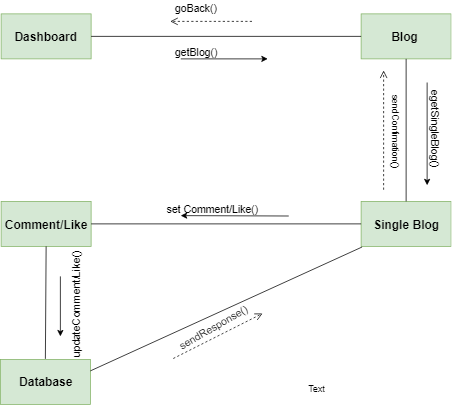

The diagram above was exported from draw.io. Its source (the exported page's mxGraphModel, read from the mxfile embedded in the PNG):
<mxGraphModel dx="1010" dy="501" grid="1" gridSize="10" guides="1" tooltips="1" connect="1" arrows="1" fold="1" page="1" pageScale="1" pageWidth="850" pageHeight="1100" math="0" shadow="0">
  <root>
    <mxCell id="0" />
    <mxCell id="1" parent="0" />
    <mxCell id="yVnJLI6q39mAvSnM35Jw-80" value="&lt;font style=&quot;font-size: 16px&quot;&gt;&lt;b&gt;Dashboard&lt;br&gt;&lt;/b&gt;&lt;/font&gt;" style="rounded=0;whiteSpace=wrap;html=1;fillColor=#d5e8d4;strokeColor=#82b366;" vertex="1" parent="1">
      <mxGeometry x="61" y="160" width="120" height="60" as="geometry" />
    </mxCell>
    <mxCell id="yVnJLI6q39mAvSnM35Jw-81" value="&lt;span style=&quot;font-size: 16px&quot;&gt;&lt;b&gt;Blog&amp;nbsp;&lt;/b&gt;&lt;/span&gt;" style="rounded=0;whiteSpace=wrap;html=1;fillColor=#d5e8d4;strokeColor=#82b366;" vertex="1" parent="1">
      <mxGeometry x="541" y="160" width="120" height="60" as="geometry" />
    </mxCell>
    <mxCell id="yVnJLI6q39mAvSnM35Jw-82" value="&lt;span style=&quot;font-size: 16px&quot;&gt;&lt;b&gt;Comment/Like&lt;/b&gt;&lt;/span&gt;" style="rounded=0;whiteSpace=wrap;html=1;fillColor=#d5e8d4;strokeColor=#82b366;" vertex="1" parent="1">
      <mxGeometry x="61" y="410" width="120" height="60" as="geometry" />
    </mxCell>
    <mxCell id="yVnJLI6q39mAvSnM35Jw-83" value="" style="endArrow=none;html=1;exitX=1;exitY=0.5;exitDx=0;exitDy=0;entryX=0;entryY=0.5;entryDx=0;entryDy=0;" edge="1" parent="1" source="yVnJLI6q39mAvSnM35Jw-80" target="yVnJLI6q39mAvSnM35Jw-81">
      <mxGeometry width="50" height="50" relative="1" as="geometry">
        <mxPoint x="181" y="235" as="sourcePoint" />
        <mxPoint x="231" y="185" as="targetPoint" />
      </mxGeometry>
    </mxCell>
    <mxCell id="yVnJLI6q39mAvSnM35Jw-84" value="&lt;span style=&quot;font-size: 16px&quot;&gt;&lt;b&gt;Single Blog&lt;/b&gt;&lt;/span&gt;" style="rounded=0;whiteSpace=wrap;html=1;fillColor=#d5e8d4;strokeColor=#82b366;" vertex="1" parent="1">
      <mxGeometry x="541" y="410" width="120" height="60" as="geometry" />
    </mxCell>
    <mxCell id="yVnJLI6q39mAvSnM35Jw-85" value="&lt;font style=&quot;font-size: 16px&quot;&gt;&lt;b&gt;Database&lt;br&gt;&lt;/b&gt;&lt;/font&gt;" style="rounded=0;whiteSpace=wrap;html=1;fillColor=#d5e8d4;strokeColor=#82b366;" vertex="1" parent="1">
      <mxGeometry x="60" y="620.6666564941406" width="120" height="60" as="geometry" />
    </mxCell>
    <mxCell id="yVnJLI6q39mAvSnM35Jw-89" value="" style="endArrow=none;html=1;entryX=0.5;entryY=0;entryDx=0;entryDy=0;exitX=0.5;exitY=1;exitDx=0;exitDy=0;" edge="1" parent="1" source="yVnJLI6q39mAvSnM35Jw-81" target="yVnJLI6q39mAvSnM35Jw-84">
      <mxGeometry width="50" height="50" relative="1" as="geometry">
        <mxPoint x="601" y="225" as="sourcePoint" />
        <mxPoint x="601" y="325" as="targetPoint" />
      </mxGeometry>
    </mxCell>
    <mxCell id="yVnJLI6q39mAvSnM35Jw-90" value="" style="endArrow=none;html=1;entryX=0;entryY=0.5;entryDx=0;entryDy=0;exitX=1;exitY=0.5;exitDx=0;exitDy=0;" edge="1" parent="1" source="yVnJLI6q39mAvSnM35Jw-82" target="yVnJLI6q39mAvSnM35Jw-84">
      <mxGeometry width="50" height="50" relative="1" as="geometry">
        <mxPoint x="191" y="440" as="sourcePoint" />
        <mxPoint x="531" y="439.5" as="targetPoint" />
      </mxGeometry>
    </mxCell>
    <mxCell id="yVnJLI6q39mAvSnM35Jw-92" value="" style="endArrow=none;html=1;exitX=0.5;exitY=1;exitDx=0;exitDy=0;" edge="1" parent="1" source="yVnJLI6q39mAvSnM35Jw-82">
      <mxGeometry width="50" height="50" relative="1" as="geometry">
        <mxPoint x="300" y="330" as="sourcePoint" />
        <mxPoint x="120" y="620" as="targetPoint" />
      </mxGeometry>
    </mxCell>
    <mxCell id="yVnJLI6q39mAvSnM35Jw-98" value="" style="endArrow=classic;html=1;fontSize=14;" edge="1" parent="1">
      <mxGeometry width="50" height="50" relative="1" as="geometry">
        <mxPoint x="140" y="510" as="sourcePoint" />
        <mxPoint x="140" y="590" as="targetPoint" />
      </mxGeometry>
    </mxCell>
    <mxCell id="yVnJLI6q39mAvSnM35Jw-99" value="updateComment/Like()" style="text;html=1;resizable=0;points=[];autosize=1;align=left;verticalAlign=top;spacingTop=-4;fontSize=14;rotation=-90;" vertex="1" parent="1">
      <mxGeometry x="79.9000244140625" y="529.5" width="160" height="20" as="geometry" />
    </mxCell>
    <mxCell id="yVnJLI6q39mAvSnM35Jw-101" value="" style="endArrow=classic;html=1;fontSize=14;" edge="1" parent="1">
      <mxGeometry width="50" height="50" relative="1" as="geometry">
        <mxPoint x="300.5" y="220" as="sourcePoint" />
        <mxPoint x="416.5" y="220" as="targetPoint" />
      </mxGeometry>
    </mxCell>
    <mxCell id="yVnJLI6q39mAvSnM35Jw-102" value="getBlog()" style="text;html=1;resizable=0;points=[];autosize=1;align=left;verticalAlign=top;spacingTop=-4;fontSize=14;rotation=0;" vertex="1" parent="1">
      <mxGeometry x="291" y="200" width="70" height="20" as="geometry" />
    </mxCell>
    <mxCell id="yVnJLI6q39mAvSnM35Jw-103" value="" style="html=1;verticalAlign=bottom;endArrow=open;dashed=1;endSize=8;labelBackgroundColor=none;fontFamily=Verdana;fontSize=14;" edge="1" parent="1">
      <mxGeometry x="1" y="-282" relative="1" as="geometry">
        <mxPoint x="286.5" y="170" as="targetPoint" />
        <mxPoint x="395.5" y="170" as="sourcePoint" />
        <mxPoint x="130" y="-209" as="offset" />
      </mxGeometry>
    </mxCell>
    <mxCell id="yVnJLI6q39mAvSnM35Jw-104" value="goBack()" style="text;html=1;resizable=0;points=[];autosize=1;align=left;verticalAlign=top;spacingTop=-4;fontSize=14;rotation=0;" vertex="1" parent="1">
      <mxGeometry x="291" y="142" width="70" height="20" as="geometry" />
    </mxCell>
    <mxCell id="yVnJLI6q39mAvSnM35Jw-105" value="" style="endArrow=classic;html=1;fontSize=14;" edge="1" parent="1">
      <mxGeometry width="50" height="50" relative="1" as="geometry">
        <mxPoint x="629" y="251.5" as="sourcePoint" />
        <mxPoint x="629" y="388.5" as="targetPoint" />
      </mxGeometry>
    </mxCell>
    <mxCell id="yVnJLI6q39mAvSnM35Jw-106" value="egetSingleBlog()&lt;br&gt;" style="text;html=1;resizable=0;points=[];autosize=1;align=left;verticalAlign=top;spacingTop=-4;fontSize=14;rotation=90;" vertex="1" parent="1">
      <mxGeometry x="581" y="310" width="120" height="20" as="geometry" />
    </mxCell>
    <mxCell id="yVnJLI6q39mAvSnM35Jw-107" value="" style="html=1;verticalAlign=bottom;endArrow=open;dashed=1;endSize=8;labelBackgroundColor=none;fontFamily=Verdana;fontSize=14;" edge="1" parent="1">
      <mxGeometry relative="1" as="geometry">
        <mxPoint x="571" y="235.5" as="targetPoint" />
        <mxPoint x="571" y="394.5" as="sourcePoint" />
      </mxGeometry>
    </mxCell>
    <mxCell id="yVnJLI6q39mAvSnM35Jw-109" value="" style="endArrow=classic;html=1;fontSize=14;" edge="1" parent="1">
      <mxGeometry width="50" height="50" relative="1" as="geometry">
        <mxPoint x="444.5" y="429.5" as="sourcePoint" />
        <mxPoint x="300.5" y="429" as="targetPoint" />
      </mxGeometry>
    </mxCell>
    <mxCell id="yVnJLI6q39mAvSnM35Jw-110" value="set Comment/Like()" style="text;html=1;resizable=0;points=[];autosize=1;align=left;verticalAlign=top;spacingTop=-4;fontSize=14;" vertex="1" parent="1">
      <mxGeometry x="280" y="409.5" width="140" height="20" as="geometry" />
    </mxCell>
    <mxCell id="yVnJLI6q39mAvSnM35Jw-111" value="sendConfimation()&lt;br&gt;&lt;br&gt;" style="text;html=1;resizable=0;points=[];autosize=1;align=left;verticalAlign=top;spacingTop=-4;rotation=90;" vertex="1" parent="1">
      <mxGeometry x="526" y="305.5" width="110" height="30" as="geometry" />
    </mxCell>
    <mxCell id="yVnJLI6q39mAvSnM35Jw-113" value="" style="endArrow=none;html=1;exitX=0.5;exitY=1;exitDx=0;exitDy=0;entryX=1;entryY=0.25;entryDx=0;entryDy=0;" edge="1" parent="1" target="yVnJLI6q39mAvSnM35Jw-85">
      <mxGeometry width="50" height="50" relative="1" as="geometry">
        <mxPoint x="542.3333333333334" y="470.83333333333337" as="sourcePoint" />
        <mxPoint x="540.9999999999999" y="560.5" as="targetPoint" />
      </mxGeometry>
    </mxCell>
    <mxCell id="yVnJLI6q39mAvSnM35Jw-115" value="" style="html=1;verticalAlign=bottom;endArrow=open;dashed=1;endSize=8;labelBackgroundColor=none;fontFamily=Verdana;fontSize=14;" edge="1" parent="1">
      <mxGeometry relative="1" as="geometry">
        <mxPoint x="409.5" y="559.5" as="targetPoint" />
        <mxPoint x="290.5" y="619.5" as="sourcePoint" />
      </mxGeometry>
    </mxCell>
    <mxCell id="yVnJLI6q39mAvSnM35Jw-116" value="sendResponse()" style="text;html=1;resizable=0;points=[];autosize=1;align=left;verticalAlign=top;spacingTop=-4;fontSize=14;rotation=-30;" vertex="1" parent="1">
      <mxGeometry x="290.9000244140625" y="569.5" width="100" height="20" as="geometry" />
    </mxCell>
    <mxCell id="yVnJLI6q39mAvSnM35Jw-118" value="Text" style="text;html=1;resizable=0;points=[];autosize=1;align=left;verticalAlign=top;spacingTop=-4;" vertex="1" parent="1">
      <mxGeometry x="469" y="651" width="40" height="20" as="geometry" />
    </mxCell>
  </root>
</mxGraphModel>